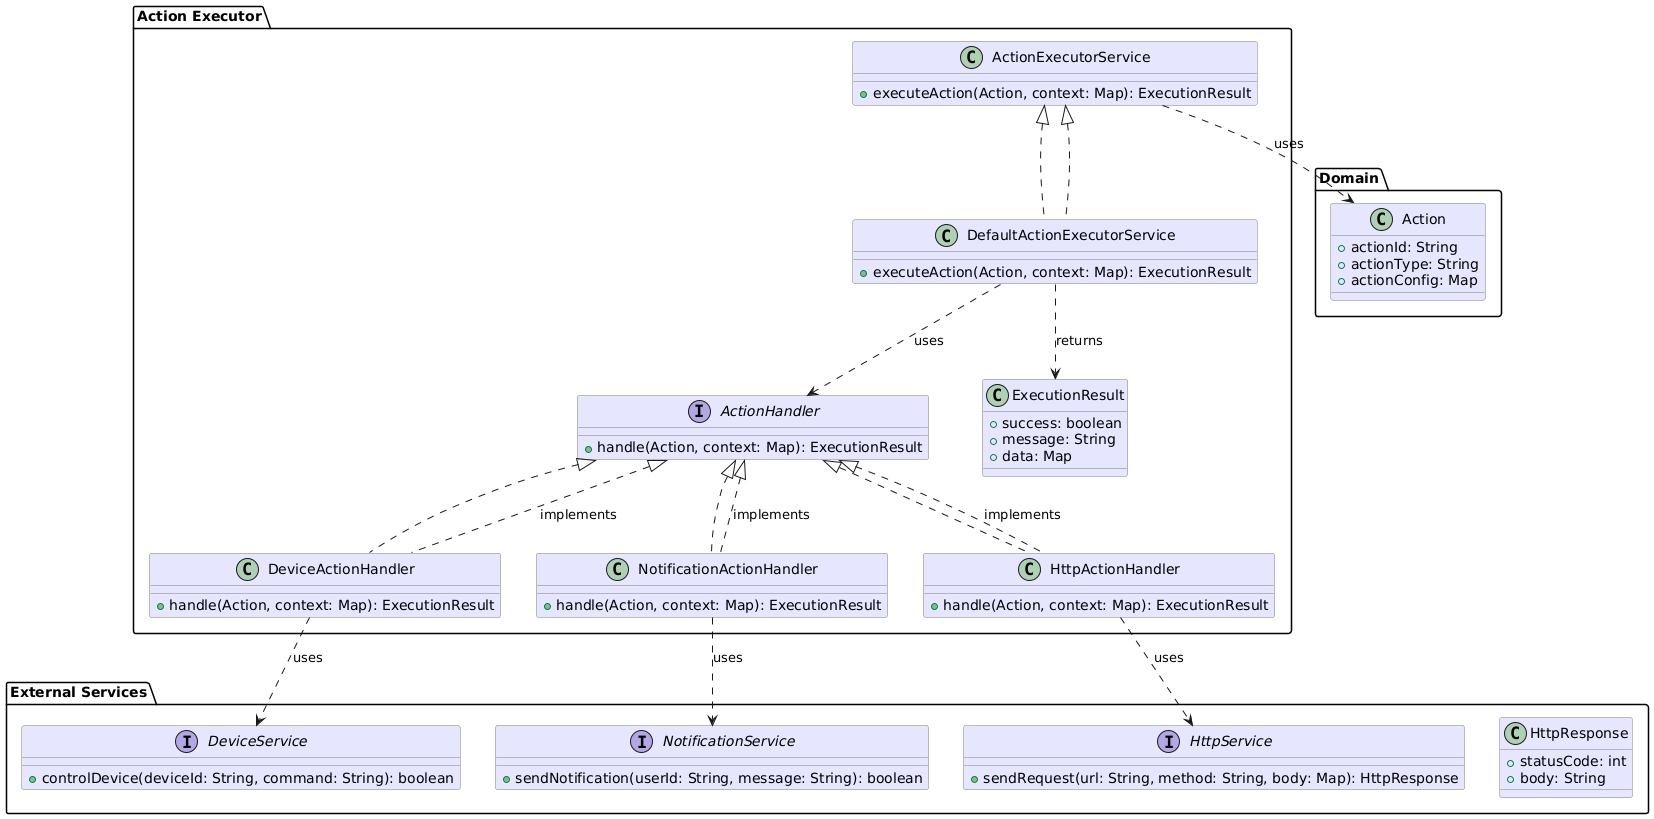

The diagram above was rendered by PlantUML. Its source (embedded in the PNG):
@startuml
' Skin params
skinparam backgroundColor #FFFFFF
skinparam defaultFontName Arial
skinparam shadowing false

package "Action Executor" {
    class ActionExecutorService {
        +executeAction(Action, context: Map): ExecutionResult
    }

    interface ActionHandler {
        +handle(Action, context: Map): ExecutionResult
    }

    class DefaultActionExecutorService implements ActionExecutorService {
        +executeAction(Action, context: Map): ExecutionResult
    }

    class DeviceActionHandler implements ActionHandler {
        +handle(Action, context: Map): ExecutionResult
    }

    class NotificationActionHandler implements ActionHandler {
        +handle(Action, context: Map): ExecutionResult
    }

    class HttpActionHandler implements ActionHandler {
        +handle(Action, context: Map): ExecutionResult
    }

    class ExecutionResult {
        +success: boolean
        +message: String
        +data: Map
    }
}

package "Domain" {
    class Action {
        +actionId: String
        +actionType: String
        +actionConfig: Map
    }
}

package "External Services" {
    interface DeviceService {
        +controlDevice(deviceId: String, command: String): boolean
    }
    interface NotificationService {
        +sendNotification(userId: String, message: String): boolean
    }
    interface HttpService {
        +sendRequest(url: String, method: String, body: Map): HttpResponse
    }
    class HttpResponse {
        +statusCode: int
        +body: String
    }
}

' Connections between layers
ActionExecutorService ..> Action : uses
DefaultActionExecutorService ..> ActionHandler : uses
DefaultActionExecutorService ..> ExecutionResult : returns
ActionHandler <|.. DeviceActionHandler : implements
ActionHandler <|.. NotificationActionHandler : implements
ActionHandler <|.. HttpActionHandler : implements

DeviceActionHandler ..> DeviceService : uses
NotificationActionHandler ..> NotificationService : uses
HttpActionHandler ..> HttpService : uses

ActionExecutorService <|.. DefaultActionExecutorService

' Styling (optional)
skinparam class {
    BackgroundColor #E6E6FF
    BorderColor #808080
}

skinparam interface {
    BackgroundColor #F0FFF0
    BorderColor #808080
}
@enduml